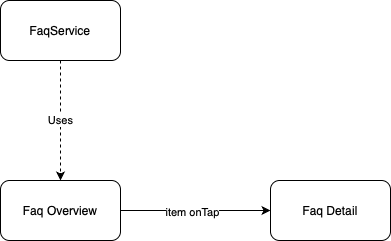

The diagram above was exported from draw.io. Its source (the exported page's mxGraphModel, read from the mxfile embedded in the PNG):
<mxGraphModel dx="1242" dy="722" grid="1" gridSize="10" guides="1" tooltips="1" connect="1" arrows="1" fold="1" page="1" pageScale="1" pageWidth="827" pageHeight="1169" math="0" shadow="0">
  <root>
    <mxCell id="0" />
    <mxCell id="1" parent="0" />
    <mxCell id="aZWEMOggU20nA6F4vxEm-3" value="" style="edgeStyle=orthogonalEdgeStyle;rounded=0;orthogonalLoop=1;jettySize=auto;html=1;" edge="1" parent="1" source="aZWEMOggU20nA6F4vxEm-1" target="aZWEMOggU20nA6F4vxEm-2">
      <mxGeometry relative="1" as="geometry" />
    </mxCell>
    <mxCell id="aZWEMOggU20nA6F4vxEm-4" value="item onTap" style="edgeLabel;html=1;align=center;verticalAlign=middle;resizable=0;points=[];" vertex="1" connectable="0" parent="aZWEMOggU20nA6F4vxEm-3">
      <mxGeometry x="-0.0533" y="-1" relative="1" as="geometry">
        <mxPoint as="offset" />
      </mxGeometry>
    </mxCell>
    <mxCell id="aZWEMOggU20nA6F4vxEm-1" value="Faq Overview" style="rounded=1;whiteSpace=wrap;html=1;" vertex="1" parent="1">
      <mxGeometry x="160" y="330" width="120" height="60" as="geometry" />
    </mxCell>
    <mxCell id="aZWEMOggU20nA6F4vxEm-2" value="Faq Detail" style="rounded=1;whiteSpace=wrap;html=1;" vertex="1" parent="1">
      <mxGeometry x="430" y="330" width="120" height="60" as="geometry" />
    </mxCell>
    <mxCell id="aZWEMOggU20nA6F4vxEm-8" value="Uses" style="edgeStyle=orthogonalEdgeStyle;rounded=0;orthogonalLoop=1;jettySize=auto;html=1;dashed=1;" edge="1" parent="1" source="aZWEMOggU20nA6F4vxEm-5" target="aZWEMOggU20nA6F4vxEm-1">
      <mxGeometry relative="1" as="geometry" />
    </mxCell>
    <mxCell id="aZWEMOggU20nA6F4vxEm-5" value="FaqService" style="rounded=1;whiteSpace=wrap;html=1;" vertex="1" parent="1">
      <mxGeometry x="160" y="150" width="120" height="60" as="geometry" />
    </mxCell>
  </root>
</mxGraphModel>